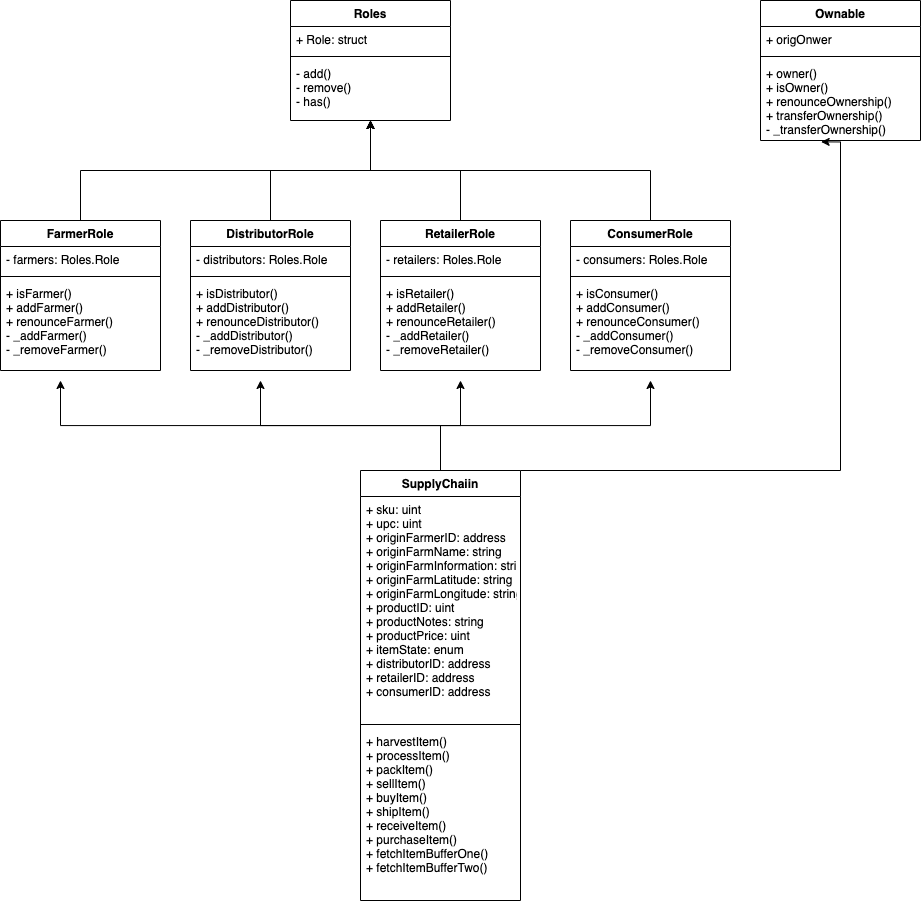

The diagram above was exported from draw.io. Its source (the exported page's mxGraphModel, read from the mxfile embedded in the PNG):
<mxGraphModel dx="1028" dy="796" grid="1" gridSize="10" guides="1" tooltips="1" connect="1" arrows="1" fold="1" page="1" pageScale="1" pageWidth="827" pageHeight="1169" math="0" shadow="0">
  <root>
    <mxCell id="0" />
    <mxCell id="1" parent="0" />
    <mxCell id="Xx89DAqfH87wy6Lg0nBR-1" value="Roles" style="swimlane;fontStyle=1;align=center;verticalAlign=top;childLayout=stackLayout;horizontal=1;startSize=26;horizontalStack=0;resizeParent=1;resizeParentMax=0;resizeLast=0;collapsible=1;marginBottom=0;" vertex="1" parent="1">
      <mxGeometry x="320" y="20" width="160" height="120" as="geometry" />
    </mxCell>
    <mxCell id="Xx89DAqfH87wy6Lg0nBR-2" value="+ Role: struct" style="text;strokeColor=none;fillColor=none;align=left;verticalAlign=top;spacingLeft=4;spacingRight=4;overflow=hidden;rotatable=0;points=[[0,0.5],[1,0.5]];portConstraint=eastwest;" vertex="1" parent="Xx89DAqfH87wy6Lg0nBR-1">
      <mxGeometry y="26" width="160" height="26" as="geometry" />
    </mxCell>
    <mxCell id="Xx89DAqfH87wy6Lg0nBR-3" value="" style="line;strokeWidth=1;fillColor=none;align=left;verticalAlign=middle;spacingTop=-1;spacingLeft=3;spacingRight=3;rotatable=0;labelPosition=right;points=[];portConstraint=eastwest;" vertex="1" parent="Xx89DAqfH87wy6Lg0nBR-1">
      <mxGeometry y="52" width="160" height="8" as="geometry" />
    </mxCell>
    <mxCell id="Xx89DAqfH87wy6Lg0nBR-4" value="- add()&#10;- remove()&#10;- has()" style="text;strokeColor=none;fillColor=none;align=left;verticalAlign=top;spacingLeft=4;spacingRight=4;overflow=hidden;rotatable=0;points=[[0,0.5],[1,0.5]];portConstraint=eastwest;" vertex="1" parent="Xx89DAqfH87wy6Lg0nBR-1">
      <mxGeometry y="60" width="160" height="60" as="geometry" />
    </mxCell>
    <mxCell id="Xx89DAqfH87wy6Lg0nBR-25" style="edgeStyle=orthogonalEdgeStyle;rounded=0;orthogonalLoop=1;jettySize=auto;html=1;exitX=0.5;exitY=0;exitDx=0;exitDy=0;" edge="1" parent="1" source="Xx89DAqfH87wy6Lg0nBR-5">
      <mxGeometry relative="1" as="geometry">
        <mxPoint x="400" y="140" as="targetPoint" />
        <Array as="points">
          <mxPoint x="110" y="190" />
          <mxPoint x="400" y="190" />
        </Array>
      </mxGeometry>
    </mxCell>
    <mxCell id="Xx89DAqfH87wy6Lg0nBR-5" value="FarmerRole" style="swimlane;fontStyle=1;align=center;verticalAlign=top;childLayout=stackLayout;horizontal=1;startSize=26;horizontalStack=0;resizeParent=1;resizeParentMax=0;resizeLast=0;collapsible=1;marginBottom=0;" vertex="1" parent="1">
      <mxGeometry x="30" y="240" width="160" height="150" as="geometry" />
    </mxCell>
    <mxCell id="Xx89DAqfH87wy6Lg0nBR-6" value="- farmers: Roles.Role" style="text;strokeColor=none;fillColor=none;align=left;verticalAlign=top;spacingLeft=4;spacingRight=4;overflow=hidden;rotatable=0;points=[[0,0.5],[1,0.5]];portConstraint=eastwest;" vertex="1" parent="Xx89DAqfH87wy6Lg0nBR-5">
      <mxGeometry y="26" width="160" height="26" as="geometry" />
    </mxCell>
    <mxCell id="Xx89DAqfH87wy6Lg0nBR-7" value="" style="line;strokeWidth=1;fillColor=none;align=left;verticalAlign=middle;spacingTop=-1;spacingLeft=3;spacingRight=3;rotatable=0;labelPosition=right;points=[];portConstraint=eastwest;" vertex="1" parent="Xx89DAqfH87wy6Lg0nBR-5">
      <mxGeometry y="52" width="160" height="8" as="geometry" />
    </mxCell>
    <mxCell id="Xx89DAqfH87wy6Lg0nBR-8" value="+ isFarmer()&#10;+ addFarmer()&#10;+ renounceFarmer()&#10;- _addFarmer()&#10;- _removeFarmer()" style="text;strokeColor=none;fillColor=none;align=left;verticalAlign=top;spacingLeft=4;spacingRight=4;overflow=hidden;rotatable=0;points=[[0,0.5],[1,0.5]];portConstraint=eastwest;" vertex="1" parent="Xx89DAqfH87wy6Lg0nBR-5">
      <mxGeometry y="60" width="160" height="90" as="geometry" />
    </mxCell>
    <mxCell id="Xx89DAqfH87wy6Lg0nBR-26" style="edgeStyle=orthogonalEdgeStyle;rounded=0;orthogonalLoop=1;jettySize=auto;html=1;exitX=0.5;exitY=0;exitDx=0;exitDy=0;" edge="1" parent="1" source="Xx89DAqfH87wy6Lg0nBR-10" target="Xx89DAqfH87wy6Lg0nBR-1">
      <mxGeometry relative="1" as="geometry" />
    </mxCell>
    <mxCell id="Xx89DAqfH87wy6Lg0nBR-10" value="DistributorRole" style="swimlane;fontStyle=1;align=center;verticalAlign=top;childLayout=stackLayout;horizontal=1;startSize=26;horizontalStack=0;resizeParent=1;resizeParentMax=0;resizeLast=0;collapsible=1;marginBottom=0;" vertex="1" parent="1">
      <mxGeometry x="220" y="240" width="160" height="150" as="geometry" />
    </mxCell>
    <mxCell id="Xx89DAqfH87wy6Lg0nBR-11" value="- distributors: Roles.Role" style="text;strokeColor=none;fillColor=none;align=left;verticalAlign=top;spacingLeft=4;spacingRight=4;overflow=hidden;rotatable=0;points=[[0,0.5],[1,0.5]];portConstraint=eastwest;" vertex="1" parent="Xx89DAqfH87wy6Lg0nBR-10">
      <mxGeometry y="26" width="160" height="26" as="geometry" />
    </mxCell>
    <mxCell id="Xx89DAqfH87wy6Lg0nBR-12" value="" style="line;strokeWidth=1;fillColor=none;align=left;verticalAlign=middle;spacingTop=-1;spacingLeft=3;spacingRight=3;rotatable=0;labelPosition=right;points=[];portConstraint=eastwest;" vertex="1" parent="Xx89DAqfH87wy6Lg0nBR-10">
      <mxGeometry y="52" width="160" height="8" as="geometry" />
    </mxCell>
    <mxCell id="Xx89DAqfH87wy6Lg0nBR-13" value="+ isDistributor()&#10;+ addDistributor()&#10;+ renounceDistributor()&#10;- _addDistributor()&#10;- _removeDistributor()" style="text;strokeColor=none;fillColor=none;align=left;verticalAlign=top;spacingLeft=4;spacingRight=4;overflow=hidden;rotatable=0;points=[[0,0.5],[1,0.5]];portConstraint=eastwest;" vertex="1" parent="Xx89DAqfH87wy6Lg0nBR-10">
      <mxGeometry y="60" width="160" height="90" as="geometry" />
    </mxCell>
    <mxCell id="Xx89DAqfH87wy6Lg0nBR-27" style="edgeStyle=orthogonalEdgeStyle;rounded=0;orthogonalLoop=1;jettySize=auto;html=1;exitX=0.5;exitY=0;exitDx=0;exitDy=0;" edge="1" parent="1" source="Xx89DAqfH87wy6Lg0nBR-17" target="Xx89DAqfH87wy6Lg0nBR-1">
      <mxGeometry relative="1" as="geometry" />
    </mxCell>
    <mxCell id="Xx89DAqfH87wy6Lg0nBR-17" value="RetailerRole" style="swimlane;fontStyle=1;align=center;verticalAlign=top;childLayout=stackLayout;horizontal=1;startSize=26;horizontalStack=0;resizeParent=1;resizeParentMax=0;resizeLast=0;collapsible=1;marginBottom=0;" vertex="1" parent="1">
      <mxGeometry x="410" y="240" width="160" height="150" as="geometry" />
    </mxCell>
    <mxCell id="Xx89DAqfH87wy6Lg0nBR-18" value="- retailers: Roles.Role" style="text;strokeColor=none;fillColor=none;align=left;verticalAlign=top;spacingLeft=4;spacingRight=4;overflow=hidden;rotatable=0;points=[[0,0.5],[1,0.5]];portConstraint=eastwest;" vertex="1" parent="Xx89DAqfH87wy6Lg0nBR-17">
      <mxGeometry y="26" width="160" height="26" as="geometry" />
    </mxCell>
    <mxCell id="Xx89DAqfH87wy6Lg0nBR-19" value="" style="line;strokeWidth=1;fillColor=none;align=left;verticalAlign=middle;spacingTop=-1;spacingLeft=3;spacingRight=3;rotatable=0;labelPosition=right;points=[];portConstraint=eastwest;" vertex="1" parent="Xx89DAqfH87wy6Lg0nBR-17">
      <mxGeometry y="52" width="160" height="8" as="geometry" />
    </mxCell>
    <mxCell id="Xx89DAqfH87wy6Lg0nBR-20" value="+ isRetailer()&#10;+ addRetailer()&#10;+ renounceRetailer()&#10;- _addRetailer()&#10;- _removeRetailer()" style="text;strokeColor=none;fillColor=none;align=left;verticalAlign=top;spacingLeft=4;spacingRight=4;overflow=hidden;rotatable=0;points=[[0,0.5],[1,0.5]];portConstraint=eastwest;" vertex="1" parent="Xx89DAqfH87wy6Lg0nBR-17">
      <mxGeometry y="60" width="160" height="90" as="geometry" />
    </mxCell>
    <mxCell id="Xx89DAqfH87wy6Lg0nBR-33" style="edgeStyle=orthogonalEdgeStyle;rounded=0;orthogonalLoop=1;jettySize=auto;html=1;exitX=0.5;exitY=0;exitDx=0;exitDy=0;entryX=0.5;entryY=1;entryDx=0;entryDy=0;entryPerimeter=0;" edge="1" parent="1" source="Xx89DAqfH87wy6Lg0nBR-21" target="Xx89DAqfH87wy6Lg0nBR-4">
      <mxGeometry relative="1" as="geometry" />
    </mxCell>
    <mxCell id="Xx89DAqfH87wy6Lg0nBR-21" value="ConsumerRole" style="swimlane;fontStyle=1;align=center;verticalAlign=top;childLayout=stackLayout;horizontal=1;startSize=26;horizontalStack=0;resizeParent=1;resizeParentMax=0;resizeLast=0;collapsible=1;marginBottom=0;" vertex="1" parent="1">
      <mxGeometry x="600" y="240" width="160" height="150" as="geometry" />
    </mxCell>
    <mxCell id="Xx89DAqfH87wy6Lg0nBR-22" value="- consumers: Roles.Role" style="text;strokeColor=none;fillColor=none;align=left;verticalAlign=top;spacingLeft=4;spacingRight=4;overflow=hidden;rotatable=0;points=[[0,0.5],[1,0.5]];portConstraint=eastwest;" vertex="1" parent="Xx89DAqfH87wy6Lg0nBR-21">
      <mxGeometry y="26" width="160" height="26" as="geometry" />
    </mxCell>
    <mxCell id="Xx89DAqfH87wy6Lg0nBR-23" value="" style="line;strokeWidth=1;fillColor=none;align=left;verticalAlign=middle;spacingTop=-1;spacingLeft=3;spacingRight=3;rotatable=0;labelPosition=right;points=[];portConstraint=eastwest;" vertex="1" parent="Xx89DAqfH87wy6Lg0nBR-21">
      <mxGeometry y="52" width="160" height="8" as="geometry" />
    </mxCell>
    <mxCell id="Xx89DAqfH87wy6Lg0nBR-24" value="+ isConsumer()&#10;+ addConsumer()&#10;+ renounceConsumer()&#10;- _addConsumer()&#10;- _removeConsumer()" style="text;strokeColor=none;fillColor=none;align=left;verticalAlign=top;spacingLeft=4;spacingRight=4;overflow=hidden;rotatable=0;points=[[0,0.5],[1,0.5]];portConstraint=eastwest;" vertex="1" parent="Xx89DAqfH87wy6Lg0nBR-21">
      <mxGeometry y="60" width="160" height="90" as="geometry" />
    </mxCell>
    <mxCell id="Xx89DAqfH87wy6Lg0nBR-34" value="Ownable" style="swimlane;fontStyle=1;align=center;verticalAlign=top;childLayout=stackLayout;horizontal=1;startSize=26;horizontalStack=0;resizeParent=1;resizeParentMax=0;resizeLast=0;collapsible=1;marginBottom=0;" vertex="1" parent="1">
      <mxGeometry x="790" y="20" width="160" height="140" as="geometry" />
    </mxCell>
    <mxCell id="Xx89DAqfH87wy6Lg0nBR-35" value="+ origOnwer" style="text;strokeColor=none;fillColor=none;align=left;verticalAlign=top;spacingLeft=4;spacingRight=4;overflow=hidden;rotatable=0;points=[[0,0.5],[1,0.5]];portConstraint=eastwest;" vertex="1" parent="Xx89DAqfH87wy6Lg0nBR-34">
      <mxGeometry y="26" width="160" height="26" as="geometry" />
    </mxCell>
    <mxCell id="Xx89DAqfH87wy6Lg0nBR-36" value="" style="line;strokeWidth=1;fillColor=none;align=left;verticalAlign=middle;spacingTop=-1;spacingLeft=3;spacingRight=3;rotatable=0;labelPosition=right;points=[];portConstraint=eastwest;" vertex="1" parent="Xx89DAqfH87wy6Lg0nBR-34">
      <mxGeometry y="52" width="160" height="8" as="geometry" />
    </mxCell>
    <mxCell id="Xx89DAqfH87wy6Lg0nBR-37" value="+ owner()&#10;+ isOwner()&#10;+ renounceOwnership()&#10;+ transferOwnership()&#10;- _transferOwnership()" style="text;strokeColor=none;fillColor=none;align=left;verticalAlign=top;spacingLeft=4;spacingRight=4;overflow=hidden;rotatable=0;points=[[0,0.5],[1,0.5]];portConstraint=eastwest;" vertex="1" parent="Xx89DAqfH87wy6Lg0nBR-34">
      <mxGeometry y="60" width="160" height="80" as="geometry" />
    </mxCell>
    <mxCell id="Xx89DAqfH87wy6Lg0nBR-42" style="edgeStyle=orthogonalEdgeStyle;rounded=0;orthogonalLoop=1;jettySize=auto;html=1;exitX=0.5;exitY=0;exitDx=0;exitDy=0;" edge="1" parent="1" source="Xx89DAqfH87wy6Lg0nBR-38">
      <mxGeometry relative="1" as="geometry">
        <mxPoint x="90" y="400" as="targetPoint" />
      </mxGeometry>
    </mxCell>
    <mxCell id="Xx89DAqfH87wy6Lg0nBR-43" style="edgeStyle=orthogonalEdgeStyle;rounded=0;orthogonalLoop=1;jettySize=auto;html=1;exitX=0.5;exitY=0;exitDx=0;exitDy=0;" edge="1" parent="1" source="Xx89DAqfH87wy6Lg0nBR-38">
      <mxGeometry relative="1" as="geometry">
        <mxPoint x="290" y="400" as="targetPoint" />
      </mxGeometry>
    </mxCell>
    <mxCell id="Xx89DAqfH87wy6Lg0nBR-44" style="edgeStyle=orthogonalEdgeStyle;rounded=0;orthogonalLoop=1;jettySize=auto;html=1;exitX=0.5;exitY=0;exitDx=0;exitDy=0;" edge="1" parent="1" source="Xx89DAqfH87wy6Lg0nBR-38">
      <mxGeometry relative="1" as="geometry">
        <mxPoint x="490" y="400" as="targetPoint" />
      </mxGeometry>
    </mxCell>
    <mxCell id="Xx89DAqfH87wy6Lg0nBR-45" style="edgeStyle=orthogonalEdgeStyle;rounded=0;orthogonalLoop=1;jettySize=auto;html=1;exitX=0.5;exitY=0;exitDx=0;exitDy=0;" edge="1" parent="1" source="Xx89DAqfH87wy6Lg0nBR-38">
      <mxGeometry relative="1" as="geometry">
        <mxPoint x="680" y="400" as="targetPoint" />
      </mxGeometry>
    </mxCell>
    <mxCell id="Xx89DAqfH87wy6Lg0nBR-46" style="edgeStyle=orthogonalEdgeStyle;rounded=0;orthogonalLoop=1;jettySize=auto;html=1;exitX=0.5;exitY=0;exitDx=0;exitDy=0;entryX=0.379;entryY=1.017;entryDx=0;entryDy=0;entryPerimeter=0;" edge="1" parent="1" source="Xx89DAqfH87wy6Lg0nBR-38" target="Xx89DAqfH87wy6Lg0nBR-37">
      <mxGeometry relative="1" as="geometry">
        <Array as="points">
          <mxPoint x="870" y="490" />
          <mxPoint x="870" y="161" />
        </Array>
      </mxGeometry>
    </mxCell>
    <mxCell id="Xx89DAqfH87wy6Lg0nBR-38" value="SupplyChaiin" style="swimlane;fontStyle=1;align=center;verticalAlign=top;childLayout=stackLayout;horizontal=1;startSize=26;horizontalStack=0;resizeParent=1;resizeParentMax=0;resizeLast=0;collapsible=1;marginBottom=0;" vertex="1" parent="1">
      <mxGeometry x="390" y="490" width="160" height="430" as="geometry" />
    </mxCell>
    <mxCell id="Xx89DAqfH87wy6Lg0nBR-39" value="+ sku: uint&#10;+ upc: uint&#10;+ originFarmerID: address&#10;+ originFarmName: string&#10;+ originFarmInformation: string&#10;+ originFarmLatitude: string&#10;+ originFarmLongitude: string&#10;+ productID: uint&#10;+ productNotes: string&#10;+ productPrice: uint&#10;+ itemState: enum&#10;+ distributorID: address&#10;+ retailerID: address&#10;+ consumerID: address&#10;" style="text;strokeColor=none;fillColor=none;align=left;verticalAlign=top;spacingLeft=4;spacingRight=4;overflow=hidden;rotatable=0;points=[[0,0.5],[1,0.5]];portConstraint=eastwest;" vertex="1" parent="Xx89DAqfH87wy6Lg0nBR-38">
      <mxGeometry y="26" width="160" height="224" as="geometry" />
    </mxCell>
    <mxCell id="Xx89DAqfH87wy6Lg0nBR-40" value="" style="line;strokeWidth=1;fillColor=none;align=left;verticalAlign=middle;spacingTop=-1;spacingLeft=3;spacingRight=3;rotatable=0;labelPosition=right;points=[];portConstraint=eastwest;" vertex="1" parent="Xx89DAqfH87wy6Lg0nBR-38">
      <mxGeometry y="250" width="160" height="8" as="geometry" />
    </mxCell>
    <mxCell id="Xx89DAqfH87wy6Lg0nBR-41" value="+ harvestItem()&#10;+ processItem()&#10;+ packItem()&#10;+ sellItem()&#10;+ buyItem()&#10;+ shipItem()&#10;+ receiveItem()&#10;+ purchaseItem()&#10;+ fetchItemBufferOne()&#10;+ fetchItemBufferTwo()" style="text;strokeColor=none;fillColor=none;align=left;verticalAlign=top;spacingLeft=4;spacingRight=4;overflow=hidden;rotatable=0;points=[[0,0.5],[1,0.5]];portConstraint=eastwest;" vertex="1" parent="Xx89DAqfH87wy6Lg0nBR-38">
      <mxGeometry y="258" width="160" height="172" as="geometry" />
    </mxCell>
  </root>
</mxGraphModel>